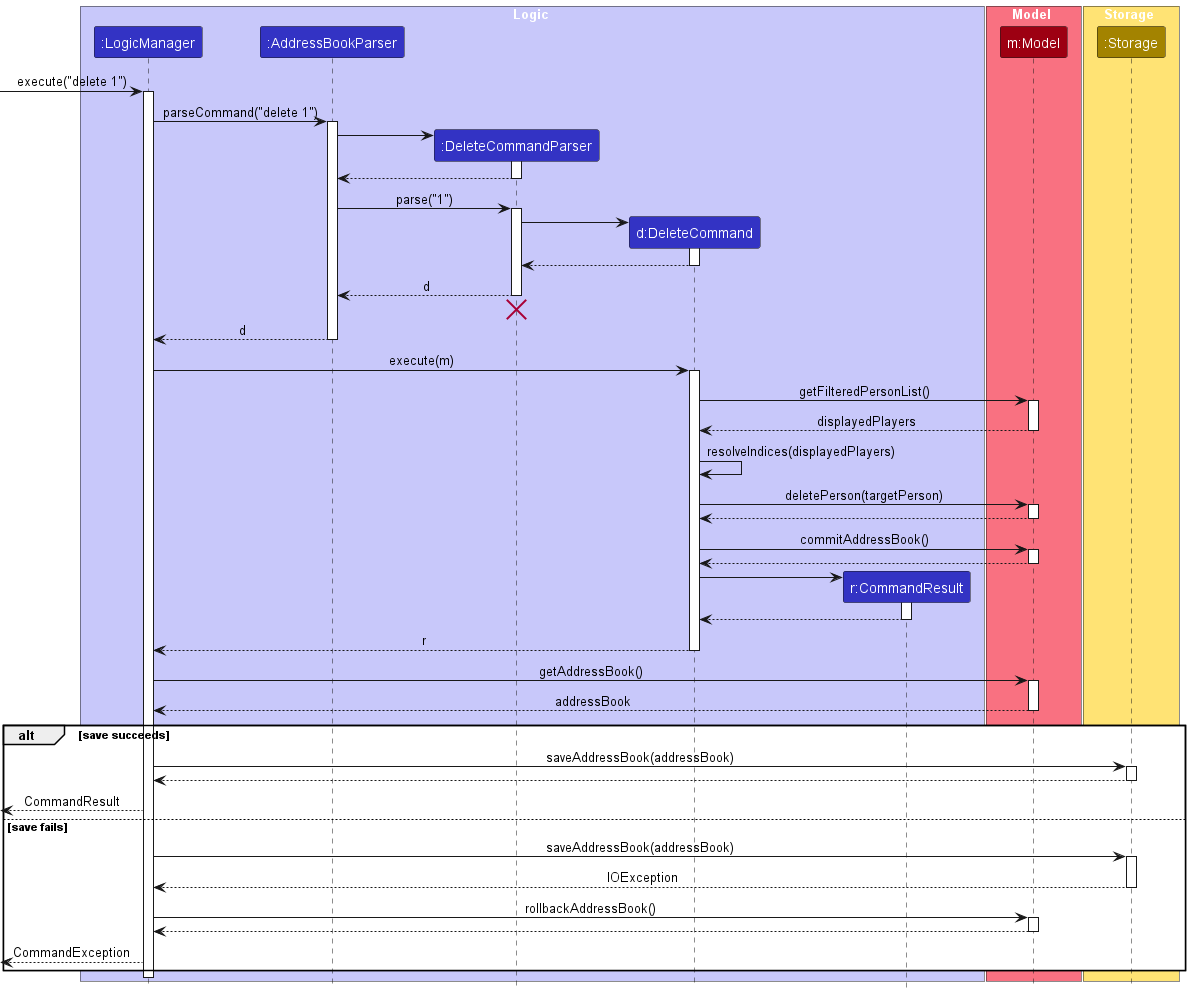

The diagram above was rendered by PlantUML. Its source (embedded in the PNG):
@startuml
!include style.puml
skinparam ArrowFontStyle plain

box Logic LOGIC_COLOR_T1
participant ":LogicManager" as LogicManager LOGIC_COLOR
participant ":AddressBookParser" as AddressBookParser LOGIC_COLOR
participant ":DeleteCommandParser" as DeleteCommandParser LOGIC_COLOR
participant "d:DeleteCommand" as DeleteCommand LOGIC_COLOR
participant "r:CommandResult" as CommandResult LOGIC_COLOR
end box

box Model MODEL_COLOR_T1
participant "m:Model" as Model MODEL_COLOR
end box

box Storage STORAGE_COLOR_T1
participant ":Storage" as Storage STORAGE_COLOR
end box

[-> LogicManager : execute("delete 1")
activate LogicManager

LogicManager -> AddressBookParser : parseCommand("delete 1")
activate AddressBookParser

create DeleteCommandParser
AddressBookParser -> DeleteCommandParser
activate DeleteCommandParser

DeleteCommandParser --> AddressBookParser
deactivate DeleteCommandParser

AddressBookParser -> DeleteCommandParser : parse("1")
activate DeleteCommandParser

create DeleteCommand
DeleteCommandParser -> DeleteCommand
activate DeleteCommand

DeleteCommand --> DeleteCommandParser :
deactivate DeleteCommand

DeleteCommandParser --> AddressBookParser : d
deactivate DeleteCommandParser
'Hidden arrow to position the destroy marker below the end of the activation bar.
DeleteCommandParser -[hidden]-> AddressBookParser
destroy DeleteCommandParser

AddressBookParser --> LogicManager : d
deactivate AddressBookParser

LogicManager -> DeleteCommand : execute(m)
activate DeleteCommand

DeleteCommand -> Model : getFilteredPersonList()
activate Model

Model --> DeleteCommand : displayedPlayers
deactivate Model

DeleteCommand -> DeleteCommand : resolveIndices(displayedPlayers)

DeleteCommand -> Model : deletePerson(targetPerson)
activate Model

Model --> DeleteCommand
deactivate Model

DeleteCommand -> Model : commitAddressBook()
activate Model
Model --> DeleteCommand
deactivate Model

create CommandResult
DeleteCommand -> CommandResult
activate CommandResult

CommandResult --> DeleteCommand
deactivate CommandResult

DeleteCommand --> LogicManager : r
deactivate DeleteCommand

LogicManager -> Model : getAddressBook()
activate Model

Model --> LogicManager : addressBook
deactivate Model

alt save succeeds
    LogicManager -> Storage : saveAddressBook(addressBook)
    activate Storage

    Storage --> LogicManager
    deactivate Storage
    [<--LogicManager : CommandResult
else save fails
    LogicManager -> Storage : saveAddressBook(addressBook)
    activate Storage

    Storage --> LogicManager : IOException
    deactivate Storage
    LogicManager -> Model : rollbackAddressBook()
    activate Model

    Model --> LogicManager
    deactivate Model
    [<--LogicManager : CommandException
end

deactivate LogicManager
@enduml